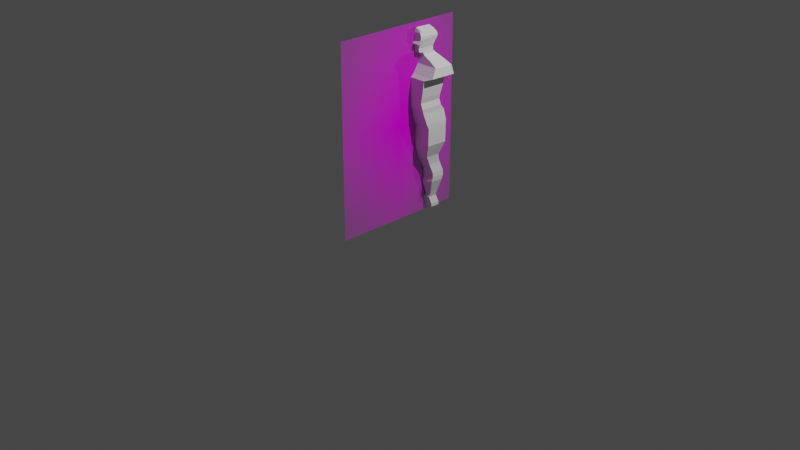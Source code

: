 # Source: Human.blend  (saved by Blender 2.80.75; exported with 4.5.12 LTS)
import bpy
from mathutils import Matrix  # noqa: F401  (used for matrix-valued properties, if any)

bpy.ops.wm.read_factory_settings(use_empty=True)
scene = bpy.context.scene
scene.name = 'Scene'

# ---- collections
col_collection = bpy.data.collections.new('Collection'); scene.collection.children.link(col_collection)

# ---- images (referenced by path relative to the original .blend; pixels are not part of the script)
import os
ASSET_DIR = os.environ.get("B2B_ASSET_DIR", "")  # directory of the original .blend (textures are referenced by path, not embedded)
HERE = os.path.dirname(os.path.abspath(__file__))  # packed textures are extracted next to this script under _unpacked/

def load_image(name, relpath, width, height, colorspace="sRGB"):
    """Load a texture the original file referenced (path relative to the .blend, or extracted next to this script)."""
    p = next((c for c in (os.path.join(HERE, relpath), os.path.join(ASSET_DIR, relpath)) if relpath and os.path.exists(c)), "")
    if p:
        img = bpy.data.images.load(p, check_existing=True)
        img.name = name
    else:  # same state as the original file: an image datablock whose file is absent (Cycles renders it pink)
        img = bpy.data.images.new(name, width, height)
        img.source = "FILE"
        img.filepath = "//" + (relpath or name)
    img.colorspace_settings.name = colorspace
    return img
img_human_jpg = load_image('Human.jpg', 'Human.jpg', 1024, 1024, 'sRGB')

# ---- materials (node trees are filled in below, after node groups)
mat_human = bpy.data.materials.new('Human')
mat_human.use_transparent_shadow = False

# ---- material node trees
mat_human.use_nodes = True; mat_human.node_tree.nodes.clear()
_N = mat_human.node_tree.nodes; _L = mat_human.node_tree.links
n0 = _N.new('ShaderNodeOutputMaterial'); n0.name = 'Material Output'; n0.location = (300, 300)
n1 = _N.new('ShaderNodeTexImage'); n1.name = 'Image Texture'; n1.location = (-400, 60)
n1.image = img_human_jpg
n1.extension = 'CLIP'
n2 = _N.new('ShaderNodeBsdfDiffuse'); n2.name = 'Diffuse BSDF'; n2.location = (-200, 60)
n3 = _N.new('ShaderNodeBsdfTransparent'); n3.name = 'Transparent BSDF'; n3.location = (-200, 240)
n4 = _N.new('ShaderNodeMixShader'); n4.name = 'Mix Shader'; n4.location = (0, 300)
_L.new(n1.outputs[0], n2.inputs[0])
_L.new(n1.outputs[1], n4.inputs[0])
_L.new(n3.outputs[0], n4.inputs[1])
_L.new(n2.outputs[0], n4.inputs[2])
_L.new(n4.outputs[0], n0.inputs[0])
n0.is_active_output = True

# ---- world
world_world = bpy.data.worlds.new('World'); scene.world = world_world
world_world.use_nodes = True; world_world.node_tree.nodes.clear()
_N = world_world.node_tree.nodes; _L = world_world.node_tree.links
n0 = _N.new('ShaderNodeOutputWorld'); n0.name = 'World Output'; n0.location = (300, 300)
n1 = _N.new('ShaderNodeBackground'); n1.name = 'Background'; n1.location = (10, 300)
n1.inputs[0].default_value = (0.05088, 0.05088, 0.05088, 1.0)
_L.new(n1.outputs[0], n0.inputs[0])
n0.is_active_output = True
world_world.color = (0.05088, 0.05088, 0.05088)
world_world.use_sun_shadow = False
world_world.sun_shadow_jitter_overblur = 0.0

# ---- cameras
cam_camera = bpy.data.cameras.new('Camera')
cam_camera.clip_end = 100.0
cam_camera.ortho_scale = 7.314

# ---- lights
light_light = bpy.data.lights.new('Light', 'POINT')
light_light.transmission_factor = 0.0
light_light.energy = 1000.0
light_light.shadow_soft_size = 0.1
light_light.shadow_maximum_resolution = 0.006
light_light.use_absolute_resolution = True

# ---- meshes
me_human = bpy.data.meshes.new('Human')
me_human.from_pydata([(-0.359, 0.0, -2.186e-08), (0.359, 0.0, -2.186e-08), (-0.359, 1.0, -2.186e-08), (0.359, 1.0, -2.186e-08)], [], [(0, 1, 3, 2)])
_uv = me_human.uv_layers.new(name='UVMap')
_uv.uv.foreach_set('vector', [0.0, 0.0, 1.0, 0.0, 1.0, 1.0, 0.0, 1.0])
me_human.materials.append(mat_human)
me_human.use_remesh_preserve_volume = False
me_human.use_remesh_preserve_attributes = False
me_human.use_mirror_vertex_groups = False
me_human.update()
me_cube_001 = bpy.data.meshes.new('Cube.001')
me_cube_001.from_pydata([(0.1218, 0.1562, 0.3622), (-0.1322, 0.1562, 0.3622), (0.1218, 0.4053, 0.3559), (-0.1322, 0.4053, 0.3559), (-0.06262, 0.2069, 0.8987), (-0.07116, 0.2216, 1.137), (-0.06262, 0.3934, 0.8933), (-0.06262, 0.3934, 1.133), (0.04919, 0.2069, 0.8987), (0.05781, 0.2216, 1.137), (0.04919, 0.3934, 0.8933), (0.05216, 0.3934, 1.133), (-0.08694, 0.2003, 1.033), (-0.08694, 0.4234, 1.042), (0.07277, 0.4234, 1.042), (0.07277, 0.2003, 1.033), (-0.08158, 0.2046, 1.11), (-0.08158, 0.4233, 1.088), (0.06498, 0.4233, 1.088), (0.06498, 0.2046, 1.11), (-0.06262, 0.3943, 0.9679), (0.05903, 0.3943, 0.9679), (0.05903, 0.2036, 0.9852), (-0.07622, 0.2036, 0.9852), (-0.06832, 0.2718, 0.8573), (-0.06832, 0.4318, 0.8519), (0.05216, 0.2718, 0.8573), (0.05216, 0.4318, 0.8519), (0.04919, 0.2591, 0.8878), (-0.06262, 0.4, 0.8824), (-0.06262, 0.2591, 0.8878), (0.04919, 0.4, 0.8824), (-0.2181, 0.2498, 0.7597), (-0.2181, 0.4633, 0.7534), (0.2076, 0.2498, 0.7597), (0.2076, 0.4633, 0.7534), (-0.2351, 0.1887, 0.66), (-0.2351, 0.4772, 0.6536), (0.2246, 0.1887, 0.66), (0.2246, 0.4772, 0.6536), (-0.1606, 0.1595, 0.6244), (-0.1606, 0.4478, 0.6181), (0.1502, 0.1595, 0.6244), (0.1495, 0.4478, 0.6181), (-0.1434, 0.153, 0.4252), (-0.1434, 0.4022, 0.4189), (0.1329, 0.153, 0.4252), (0.1329, 0.4022, 0.4189), (-0.1472, 0.1594, 0.2992), (-0.1472, 0.4085, 0.2929), (0.1368, 0.1594, 0.2992), (0.1368, 0.4085, 0.2929), (-0.148, 0.1742, 0.2427), (-0.148, 0.4499, 0.2363), (0.1375, 0.1742, 0.2427), (0.1375, 0.4499, 0.2363), (-0.1642, 0.2052, 0.1131), (-0.1642, 0.4658, 0.1068), (0.1538, 0.2052, 0.1131), (0.1538, 0.4658, 0.1068), (-0.006031, 0.2236, 0.01656), (-0.006031, 0.4244, 0.01024), (-0.0007266, 0.2236, 0.01656), (-0.0007266, 0.4244, 0.01024), (0.156, 0.2259, 0.06484), (-0.1665, 0.2259, 0.06484), (0.156, 0.4616, 0.05852), (-0.1665, 0.4616, 0.05852), (-0.07622, 0.1766, 0.9966), (0.05903, 0.1766, 0.9966), (0.05903, 0.1771, 0.9914), (-0.07622, 0.1771, 0.9914), (-0.06744, 0.3939, 0.9306), (0.04808, 0.3939, 0.9306), (0.04808, 0.2052, 0.942), (-0.06744, 0.2052, 0.942), (-0.09085, 0.4233, 1.065), (0.07403, 0.4233, 1.065), (0.07403, 0.2025, 1.072), (-0.09085, 0.2025, 1.072), (0.1381, 0.4475, 0.8027), (-0.1514, 0.2608, 0.8085), (0.1381, 0.2608, 0.8085), (-0.1514, 0.4475, 0.8027), (0.1427, 0.1563, 0.5248), (-0.1532, 0.1563, 0.5248), (0.1427, 0.425, 0.5185), (-0.1532, 0.425, 0.5185), (0.1564, 0.2211, -0.1383), (0.002144, 0.2189, -0.1866), (-0.01017, 0.4197, -0.1929), (-0.01017, 0.2189, -0.1866), (0.002144, 0.4197, -0.1929), (-0.1661, 0.2211, -0.1383), (0.1564, 0.4569, -0.1446), (-0.1661, 0.4569, -0.1446), (0.1057, 0.2644, -0.2999), (-0.001169, 0.2628, -0.3328), (-0.005197, 0.3997, -0.3371), (-0.005197, 0.2628, -0.3328), (-0.001169, 0.3997, -0.3371), (-0.1142, 0.2644, -0.2999), (0.1057, 0.4251, -0.3042), (-0.1142, 0.4251, -0.3042), (0.1003, 0.2945, -0.3645), (-0.001324, 0.2932, -0.3936), (-0.0103, 0.4145, -0.3975), (-0.0103, 0.2932, -0.3936), (-0.001324, 0.4145, -0.3975), (-0.1055, 0.2945, -0.3645), (0.1003, 0.437, -0.3683), (-0.1055, 0.437, -0.3683), (0.09897, 0.3106, -0.4097), (0.008244, 0.3092, -0.4388), (-0.01639, 0.4305, -0.4426), (-0.01639, 0.3092, -0.4388), (0.008244, 0.4305, -0.4426), (-0.1039, 0.3106, -0.4097), (0.09897, 0.453, -0.4135), (-0.1039, 0.453, -0.4135), (0.1138, 0.3401, -0.5121), (-0.0005863, 0.3387, -0.5413), (-0.01394, 0.4601, -0.5451), (-0.01394, 0.3387, -0.5413), (-0.0005863, 0.4601, -0.5451), (-0.1215, 0.3401, -0.5121), (0.1138, 0.4825, -0.5159), (-0.1215, 0.4825, -0.5159), (0.114, 0.3266, -0.6171), (-0.0004114, 0.3252, -0.6463), (-0.02031, 0.4465, -0.6501), (-0.02031, 0.3252, -0.6463), (-0.0004114, 0.4465, -0.6501), (-0.1214, 0.3266, -0.6171), (0.114, 0.469, -0.6209), (-0.1214, 0.469, -0.6209), (0.07505, 0.3577, -0.7662), (0.01132, 0.3568, -0.7856), (-0.01702, 0.4376, -0.7881), (-0.01702, 0.3568, -0.7856), (0.01132, 0.4376, -0.7881), (-0.08151, 0.3577, -0.7662), (0.07505, 0.4525, -0.7687), (-0.08151, 0.4525, -0.7687), (0.06083, 0.3491, -0.832), (-0.001193, 0.3481, -0.8478), (-0.01119, 0.4333, -0.8499), (-0.01119, 0.3481, -0.8478), (-0.001193, 0.4333, -0.8499), (-0.07227, 0.3491, -0.832), (0.06083, 0.449, -0.8341), (-0.07227, 0.449, -0.8341), (0.08046, 0.3657, -0.9143), (-0.0007545, 0.3647, -0.935), (-0.003503, 0.4508, -0.9377), (-0.003503, 0.3647, -0.935), (-0.0007545, 0.4508, -0.9377), (-0.08664, 0.3657, -0.9143), (0.08046, 0.4668, -0.917), (-0.08664, 0.4668, -0.917), (-0.0007212, 0.3652, -0.9549), (-0.00347, 0.4514, -0.9577), (0.08049, 0.3662, -0.9516), (-0.00347, 0.3652, -0.9549), (-0.0007212, 0.4514, -0.9577), (-0.0866, 0.3662, -0.9507), (0.08049, 0.4673, -0.9543), (-0.0866, 0.4673, -0.9534), (-0.02506, 0.4405, -0.4784), (-0.1115, 0.4629, -0.4492), (-0.1115, 0.3205, -0.4454), (-0.02506, 0.3192, -0.4746), (0.0164, 0.4405, -0.4784), (0.0164, 0.3192, -0.4746), (0.1036, 0.3205, -0.4454), (0.1036, 0.4629, -0.4492), (-0.128, 0.4813, -0.5684), (-0.128, 0.3389, -0.5646), (-0.01054, 0.4588, -0.5976), (-0.01054, 0.3375, -0.5938), (0.1166, 0.4813, -0.5684), (0.002363, 0.4588, -0.5976), (0.002363, 0.3375, -0.5938), (0.1166, 0.3389, -0.5646), (-0.01617, 0.4346, -0.819), (-0.07415, 0.4482, -0.8014), (-0.07415, 0.3622, -0.7991), (-0.01617, 0.3614, -0.8167), (0.06794, 0.3622, -0.7991), (0.06794, 0.4482, -0.8014), (0.008498, 0.4346, -0.819), (0.008498, 0.3614, -0.8167), (-0.005231, 0.1562, 0.3622), (-0.005231, 0.4053, 0.3559), (-0.006715, 0.3934, 0.8933), (-0.005231, 0.3934, 1.156), (-0.006715, 0.2069, 0.8987), (-0.006673, 0.2216, 1.161), (-0.007086, 0.2003, 1.033), (-0.007086, 0.4234, 1.042), (-0.008301, 0.2046, 1.11), (-0.008301, 0.4233, 1.088), (-0.001796, 0.3943, 0.9679), (-0.008597, 0.2036, 0.9852), (-0.00808, 0.4318, 0.8519), (-0.00808, 0.2718, 0.8573), (-0.006715, 0.4, 0.8824), (-0.006715, 0.2591, 0.8878), (-0.005231, 0.4633, 0.7534), (-0.005231, 0.2498, 0.7597), (-0.005231, 0.4772, 0.6536), (-0.005231, 0.1887, 0.66), (-0.006021, 0.4478, 0.6181), (-0.005231, 0.1595, 0.6244), (-0.005231, 0.4022, 0.4189), (-0.005231, 0.153, 0.4252), (-0.005231, 0.4085, 0.2929), (-0.005231, 0.1594, 0.2992), (-0.005231, 0.4499, 0.2363), (-0.005231, 0.1742, 0.2427), (-0.005231, 0.4658, 0.1068), (-0.005231, 0.2052, 0.1131), (-0.003379, 0.4244, 0.01024), (-0.003379, 0.2236, 0.01656), (-0.005231, 0.4616, 0.05852), (-0.005231, 0.2259, 0.06484), (-0.008597, 0.1766, 0.9966), (-0.008597, 0.1771, 0.9914), (-0.009679, 0.2052, 0.942), (-0.009679, 0.3939, 0.9306), (-0.008414, 0.4233, 1.065), (-0.008414, 0.2025, 1.072), (-0.006655, 0.4475, 0.8027), (-0.006655, 0.2608, 0.8085), (-0.005231, 0.425, 0.5185), (-0.005231, 0.1563, 0.5248)], [], [(1, 3, 49, 48), (2, 0, 50, 51), (215, 44, 1, 192), (214, 47, 2, 193), (14, 15, 22, 21), (201, 195, 11, 18), (16, 5, 7, 17), (200, 197, 5, 16), (32, 33, 37, 36), (73, 74, 8, 10), (30, 29, 25, 24), (82, 34, 35, 80), (12, 13, 20, 23), (22, 15, 69, 70), (202, 199, 14, 21), (27, 26, 82, 80), (16, 17, 76, 79), (231, 200, 16, 79), (230, 201, 18, 77), (18, 19, 78, 77), (229, 202, 21, 73), (75, 23, 20, 72), (228, 203, 23, 75), (35, 34, 38, 39), (10, 8, 28, 31), (207, 30, 24, 205), (206, 31, 27, 204), (4, 6, 29, 30), (31, 28, 26, 27), (194, 10, 31, 206), (196, 4, 30, 207), (36, 37, 41, 40), (83, 33, 32, 81), (233, 81, 32, 209), (232, 80, 35, 208), (43, 42, 84, 86), (39, 38, 42, 43), (209, 32, 36, 211), (208, 35, 39, 210), (235, 85, 44, 215), (85, 87, 45, 44), (211, 36, 40, 213), (210, 39, 43, 212), (51, 50, 54, 55), (195, 7, 5, 197), (234, 86, 47, 214), (217, 48, 52, 219), (48, 49, 53, 52), (192, 1, 48, 217), (193, 2, 51, 216), (59, 58, 64, 66), (55, 54, 58, 59), (216, 51, 55, 218), (52, 53, 57, 56), (225, 65, 60, 223), (219, 52, 56, 221), (218, 55, 59, 220), (224, 66, 63, 222), (73, 21, 22, 74), (56, 57, 67, 65), (220, 59, 66, 224), (221, 56, 65, 225), (227, 226, 68, 71), (12, 23, 71, 68), (203, 22, 70, 227), (198, 12, 68, 226), (14, 77, 78, 15), (75, 72, 6, 4), (196, 228, 75, 4), (194, 229, 73, 10), (18, 11, 9, 19), (199, 230, 77, 14), (12, 79, 76, 13), (198, 231, 79, 12), (86, 84, 46, 47), (204, 27, 80, 232), (205, 24, 81, 233), (24, 25, 83, 81), (44, 45, 3, 1), (40, 41, 87, 85), (212, 43, 86, 234), (213, 40, 85, 235), (223, 222, 63, 62), (47, 46, 0, 2), (66, 64, 88, 94), (60, 65, 93, 91), (92, 94, 102, 100), (93, 95, 103, 101), (61, 60, 91, 90), (65, 67, 95, 93), (64, 62, 89, 88), (63, 66, 94, 92), (62, 63, 92, 89), (67, 61, 90, 95), (101, 103, 111, 109), (98, 99, 107, 106), (89, 92, 100, 97), (88, 89, 97, 96), (94, 88, 96, 102), (95, 90, 98, 103), (91, 93, 101, 99), (90, 91, 99, 98), (111, 106, 114, 119), (110, 104, 112, 118), (100, 102, 110, 108), (97, 100, 108, 105), (96, 97, 105, 104), (102, 96, 104, 110), (103, 98, 106, 111), (99, 101, 109, 107), (174, 173, 121, 120), (173, 172, 124, 121), (107, 109, 117, 115), (106, 107, 115, 114), (109, 111, 119, 117), (108, 110, 118, 116), (105, 108, 116, 113), (104, 105, 113, 112), (181, 180, 134, 132), (177, 176, 135, 133), (175, 174, 120, 126), (169, 168, 122, 127), (171, 170, 125, 123), (168, 171, 123, 122), (170, 169, 127, 125), (172, 175, 126, 124), (130, 131, 139, 138), (131, 133, 141, 139), (182, 181, 132, 129), (183, 182, 129, 128), (180, 183, 128, 134), (176, 178, 130, 135), (179, 177, 133, 131), (178, 179, 131, 130), (185, 184, 146, 151), (189, 188, 144, 150), (133, 135, 143, 141), (132, 134, 142, 140), (129, 132, 140, 137), (128, 129, 137, 136), (134, 128, 136, 142), (135, 130, 138, 143), (145, 148, 156, 153), (148, 150, 158, 156), (187, 186, 149, 147), (184, 187, 147, 146), (186, 185, 151, 149), (190, 189, 150, 148), (191, 190, 148, 145), (188, 191, 145, 144), (156, 158, 166, 164), (157, 159, 167, 165), (144, 145, 153, 152), (150, 144, 152, 158), (151, 146, 154, 159), (147, 149, 157, 155), (146, 147, 155, 154), (149, 151, 159, 157), (153, 156, 164, 160), (152, 153, 160, 162), (158, 152, 162, 166), (159, 154, 161, 167), (155, 157, 165, 163), (154, 155, 163, 161), (163, 165, 167, 161), (160, 164, 166, 162), (117, 119, 169, 170), (114, 115, 171, 168), (115, 117, 170, 171), (119, 114, 168, 169), (116, 118, 175, 172), (118, 112, 174, 175), (113, 116, 172, 173), (112, 113, 173, 174), (122, 123, 179, 178), (123, 125, 177, 179), (127, 122, 178, 176), (125, 127, 176, 177), (126, 120, 183, 180), (120, 121, 182, 183), (121, 124, 181, 182), (124, 126, 180, 181), (141, 143, 185, 186), (138, 139, 187, 184), (139, 141, 186, 187), (143, 138, 184, 185), (136, 137, 191, 188), (137, 140, 190, 191), (140, 142, 189, 190), (142, 136, 188, 189), (60, 61, 222, 223), (42, 213, 235, 84), (41, 212, 234, 87), (26, 205, 233, 82), (25, 204, 232, 83), (15, 78, 231, 198), (13, 76, 230, 199), (6, 72, 229, 194), (8, 74, 228, 196), (15, 198, 226, 69), (23, 203, 227, 71), (70, 69, 226, 227), (58, 221, 225, 64), (57, 220, 224, 67), (67, 224, 222, 61), (53, 218, 220, 57), (54, 219, 221, 58), (64, 225, 223, 62), (49, 216, 218, 53), (3, 193, 216, 49), (0, 192, 217, 50), (50, 217, 219, 54), (87, 234, 214, 45), (11, 195, 197, 9), (37, 210, 212, 41), (38, 211, 213, 42), (84, 235, 215, 46), (33, 208, 210, 37), (34, 209, 211, 38), (83, 232, 208, 33), (82, 233, 209, 34), (8, 196, 207, 28), (6, 194, 206, 29), (29, 206, 204, 25), (28, 207, 205, 26), (74, 22, 203, 228), (72, 20, 202, 229), (76, 17, 201, 230), (78, 19, 200, 231), (20, 13, 199, 202), (19, 9, 197, 200), (17, 7, 195, 201), (45, 214, 193, 3), (46, 215, 192, 0)])
_uv = me_cube_001.uv_layers.new(name='UVMap')
_uv.uv.foreach_set('vector', [0.375, 0.0, 0.375, 0.25, 0.375, 0.25, 0.375, 0.0, 0.375, 0.5, 0.375, 0.75, 0.375, 0.75, 0.375, 0.5, 0.375, 0.875, 0.375, 1.0, 0.375, 1.0, 0.375, 0.875, 0.375, 0.375, 0.375, 0.5, 0.375, 0.5, 0.375, 0.375, 0.5, 0.5, 0.5, 0.75, 0.4375, 0.75, 0.4375, 0.5, 0.5625, 0.375, 0.625, 0.375, 0.625, 0.5, 0.5625, 0.5, 0.5625, 0.0, 0.625, 0.0, 0.625, 0.25, 0.5625, 0.25, 0.5625, 0.875, 0.625, 0.875, 0.625, 1.0, 0.5625, 1.0, 0.375, 0.0, 0.375, 0.25, 0.375, 0.25, 0.375, 0.0, 0.4062, 0.5, 0.4062, 0.75, 0.375, 0.75, 0.375, 0.5, 0.375, 0.0, 0.375, 0.25, 0.375, 0.25, 0.375, 0.0, 0.375, 0.75, 0.375, 0.75, 0.375, 0.5, 0.375, 0.5, 0.5, 0.0, 0.5, 0.25, 0.4375, 0.25, 0.4375, 0.0, 0.4375, 0.75, 0.5, 0.75, 0.5, 0.75, 0.4375, 0.75, 0.4375, 0.375, 0.5, 0.375, 0.5, 0.5, 0.4375, 0.5, 0.375, 0.5, 0.375, 0.75, 0.375, 0.75, 0.375, 0.5, 0.5625, 0.0, 0.5625, 0.25, 0.5312, 0.25, 0.5312, 0.0, 0.5312, 0.875, 0.5625, 0.875, 0.5625, 1.0, 0.5312, 1.0, 0.5312, 0.375, 0.5625, 0.375, 0.5625, 0.5, 0.5312, 0.5, 0.5625, 0.5, 0.5625, 0.75, 0.5312, 0.75, 0.5312, 0.5, 0.4062, 0.375, 0.4375, 0.375, 0.4375, 0.5, 0.4062, 0.5, 0.4062, 0.0, 0.4375, 0.0, 0.4375, 0.25, 0.4062, 0.25, 0.4062, 0.875, 0.4375, 0.875, 0.4375, 1.0, 0.4062, 1.0, 0.375, 0.5, 0.375, 0.75, 0.375, 0.75, 0.375, 0.5, 0.375, 0.5, 0.375, 0.75, 0.375, 0.75, 0.375, 0.5, 0.375, 0.875, 0.375, 1.0, 0.375, 1.0, 0.375, 0.875, 0.375, 0.375, 0.375, 0.5, 0.375, 0.5, 0.375, 0.375, 0.375, 0.0, 0.375, 0.25, 0.375, 0.25, 0.375, 0.0, 0.375, 0.5, 0.375, 0.75, 0.375, 0.75, 0.375, 0.5, 0.375, 0.375, 0.375, 0.5, 0.375, 0.5, 0.375, 0.375, 0.375, 0.875, 0.375, 1.0, 0.375, 1.0, 0.375, 0.875, 0.375, 0.0, 0.375, 0.25, 0.375, 0.25, 0.375, 0.0, 0.375, 0.25, 0.375, 0.25, 0.375, 0.0, 0.375, 0.0, 0.375, 0.875, 0.375, 1.0, 0.375, 1.0, 0.375, 0.875, 0.375, 0.375, 0.375, 0.5, 0.375, 0.5, 0.375, 0.375, 0.375, 0.5, 0.375, 0.75, 0.375, 0.75, 0.375, 0.5, 0.375, 0.5, 0.375, 0.75, 0.375, 0.75, 0.375, 0.5, 0.375, 0.875, 0.375, 1.0, 0.375, 1.0, 0.375, 0.875, 0.375, 0.375, 0.375, 0.5, 0.375, 0.5, 0.375, 0.375, 0.375, 0.875, 0.375, 1.0, 0.375, 1.0, 0.375, 0.875, 0.375, 0.0, 0.375, 0.25, 0.375, 0.25, 0.375, 0.0, 0.375, 0.875, 0.375, 1.0, 0.375, 1.0, 0.375, 0.875, 0.375, 0.375, 0.375, 0.5, 0.375, 0.5, 0.375, 0.375, 0.375, 0.5, 0.375, 0.75, 0.375, 0.75, 0.375, 0.5, 0.75, 0.5, 0.875, 0.5, 0.875, 0.75, 0.75, 0.75, 0.375, 0.375, 0.375, 0.5, 0.375, 0.5, 0.375, 0.375, 0.375, 0.875, 0.375, 1.0, 0.375, 1.0, 0.375, 0.875, 0.375, 0.0, 0.375, 0.25, 0.375, 0.25, 0.375, 0.0, 0.375, 0.875, 0.375, 1.0, 0.375, 1.0, 0.375, 0.875, 0.375, 0.375, 0.375, 0.5, 0.375, 0.5, 0.375, 0.375, 0.375, 0.5, 0.375, 0.75, 0.375, 0.75, 0.375, 0.5, 0.375, 0.5, 0.375, 0.75, 0.375, 0.75, 0.375, 0.5, 0.375, 0.375, 0.375, 0.5, 0.375, 0.5, 0.375, 0.375, 0.375, 0.0, 0.375, 0.25, 0.375, 0.25, 0.375, 0.0, 0.375, 0.875, 0.375, 1.0, 0.375, 1.0, 0.375, 0.875, 0.375, 0.875, 0.375, 1.0, 0.375, 1.0, 0.375, 0.875, 0.375, 0.375, 0.375, 0.5, 0.375, 0.5, 0.375, 0.375, 0.375, 0.375, 0.375, 0.5, 0.375, 0.5, 0.375, 0.375, 0.4062, 0.5, 0.4375, 0.5, 0.4375, 0.75, 0.4062, 0.75, 0.375, 0.0, 0.375, 0.25, 0.375, 0.25, 0.375, 0.0, 0.375, 0.375, 0.375, 0.5, 0.375, 0.5, 0.375, 0.375, 0.375, 0.875, 0.375, 1.0, 0.375, 1.0, 0.375, 0.875, 0.4375, 0.875, 0.5, 0.875, 0.5, 1.0, 0.4375, 1.0, 0.5, 0.0, 0.4375, 0.0, 0.4375, 0.0, 0.5, 0.0, 0.4375, 0.875, 0.4375, 0.75, 0.4375, 0.75, 0.4375, 0.875, 0.5, 0.875, 0.5, 1.0, 0.5, 1.0, 0.5, 0.875, 0.5, 0.5, 0.5312, 0.5, 0.5312, 0.75, 0.5, 0.75, 0.4062, 0.0, 0.4062, 0.25, 0.375, 0.25, 0.375, 0.0, 0.375, 0.875, 0.4062, 0.875, 0.4062, 1.0, 0.375, 1.0, 0.375, 0.375, 0.4062, 0.375, 0.4062, 0.5, 0.375, 0.5, 0.5625, 0.5, 0.625, 0.5, 0.625, 0.75, 0.5625, 0.75, 0.5, 0.375, 0.5312, 0.375, 0.5312, 0.5, 0.5, 0.5, 0.5, 0.0, 0.5312, 0.0, 0.5312, 0.25, 0.5, 0.25, 0.5, 0.875, 0.5312, 0.875, 0.5312, 1.0, 0.5, 1.0, 0.375, 0.5, 0.375, 0.75, 0.375, 0.75, 0.375, 0.5, 0.375, 0.375, 0.375, 0.5, 0.375, 0.5, 0.375, 0.375, 0.375, 0.875, 0.375, 1.0, 0.375, 1.0, 0.375, 0.875, 0.375, 0.0, 0.375, 0.25, 0.375, 0.25, 0.375, 0.0, 0.375, 0.0, 0.375, 0.25, 0.375, 0.25, 0.375, 0.0, 0.375, 0.0, 0.375, 0.25, 0.375, 0.25, 0.375, 0.0, 0.375, 0.375, 0.375, 0.5, 0.375, 0.5, 0.375, 0.375, 0.375, 0.875, 0.375, 1.0, 0.375, 1.0, 0.375, 0.875, 0.375, 0.875, 0.375, 0.375, 0.375, 0.5, 0.375, 0.75, 0.375, 0.5, 0.375, 0.75, 0.375, 0.75, 0.375, 0.5, 0.375, 0.5, 0.375, 0.75, 0.375, 0.75, 0.375, 0.5, 0.375, 1.0, 0.375, 1.0, 0.375, 1.0, 0.375, 1.0, 0.375, 0.5, 0.375, 0.5, 0.375, 0.5, 0.375, 0.5, 0.375, 0.0, 0.375, 0.25, 0.375, 0.25, 0.375, 0.0, 0.375, 0.25, 0.375, 1.0, 0.375, 1.0, 0.375, 0.25, 0.375, 0.0, 0.375, 0.25, 0.375, 0.25, 0.375, 0.0, 0.375, 0.75, 0.375, 0.75, 0.375, 0.75, 0.375, 0.75, 0.375, 0.5, 0.375, 0.5, 0.375, 0.5, 0.375, 0.5, 0.375, 0.75, 0.375, 0.5, 0.375, 0.5, 0.375, 0.75, 0.375, 0.25, 0.375, 0.25, 0.375, 0.25, 0.375, 0.25, 0.375, 0.0, 0.375, 0.25, 0.375, 0.25, 0.375, 0.0, 0.375, 0.25, 0.375, 1.0, 0.375, 1.0, 0.375, 0.25, 0.375, 0.75, 0.375, 0.5, 0.375, 0.5, 0.375, 0.75, 0.375, 0.75, 0.375, 0.75, 0.375, 0.75, 0.375, 0.75, 0.375, 0.5, 0.375, 0.75, 0.375, 0.75, 0.375, 0.5, 0.375, 0.25, 0.375, 0.25, 0.375, 0.25, 0.375, 0.25, 0.375, 1.0, 0.375, 1.0, 0.375, 1.0, 0.375, 1.0, 0.375, 0.25, 0.375, 1.0, 0.375, 1.0, 0.375, 0.25, 0.375, 0.25, 0.375, 0.25, 0.375, 0.25, 0.375, 0.25, 0.375, 0.5, 0.375, 0.75, 0.375, 0.75, 0.375, 0.5, 0.375, 0.5, 0.375, 0.5, 0.375, 0.5, 0.375, 0.5, 0.375, 0.75, 0.375, 0.5, 0.375, 0.5, 0.375, 0.75, 0.375, 0.75, 0.375, 0.75, 0.375, 0.75, 0.375, 0.75, 0.375, 0.5, 0.375, 0.75, 0.375, 0.75, 0.375, 0.5, 0.375, 0.25, 0.375, 0.25, 0.375, 0.25, 0.375, 0.25, 0.375, 1.0, 0.375, 1.0, 0.375, 1.0, 0.375, 1.0, 0.375, 0.75, 0.375, 0.75, 0.375, 0.75, 0.375, 0.75, 0.375, 0.75, 0.375, 0.5, 0.375, 0.5, 0.375, 0.75, 0.375, 1.0, 0.375, 1.0, 0.375, 1.0, 0.375, 1.0, 0.375, 0.25, 0.375, 1.0, 0.375, 1.0, 0.375, 0.25, 0.375, 0.0, 0.375, 0.25, 0.375, 0.25, 0.375, 0.0, 0.375, 0.5, 0.375, 0.5, 0.375, 0.5, 0.375, 0.5, 0.375, 0.75, 0.375, 0.5, 0.375, 0.5, 0.375, 0.75, 0.375, 0.75, 0.375, 0.75, 0.375, 0.75, 0.375, 0.75, 0.375, 0.5, 0.375, 0.5, 0.375, 0.5, 0.375, 0.5, 0.375, 0.0, 0.375, 0.25, 0.375, 0.25, 0.375, 0.0, 0.375, 0.5, 0.375, 0.75, 0.375, 0.75, 0.375, 0.5, 0.375, 0.25, 0.375, 0.25, 0.375, 0.25, 0.375, 0.25, 0.375, 1.0, 0.375, 1.0, 0.375, 1.0, 0.375, 1.0, 0.375, 0.25, 0.375, 1.0, 0.375, 1.0, 0.375, 0.25, 0.375, 0.0, 0.375, 0.25, 0.375, 0.25, 0.375, 0.0, 0.375, 0.5, 0.375, 0.5, 0.375, 0.5, 0.375, 0.5, 0.375, 0.25, 0.375, 1.0, 0.375, 1.0, 0.375, 0.25, 0.375, 1.0, 0.375, 1.0, 0.375, 1.0, 0.375, 1.0, 0.375, 0.75, 0.375, 0.5, 0.375, 0.5, 0.375, 0.75, 0.375, 0.75, 0.375, 0.75, 0.375, 0.75, 0.375, 0.75, 0.375, 0.5, 0.375, 0.75, 0.375, 0.75, 0.375, 0.5, 0.375, 0.25, 0.375, 0.25, 0.375, 0.25, 0.375, 0.25, 0.375, 1.0, 0.375, 1.0, 0.375, 1.0, 0.375, 1.0, 0.375, 0.25, 0.375, 1.0, 0.375, 1.0, 0.375, 0.25, 0.375, 0.25, 0.375, 0.25, 0.375, 0.25, 0.375, 0.25, 0.375, 0.5, 0.375, 0.75, 0.375, 0.75, 0.375, 0.5, 0.375, 0.0, 0.375, 0.25, 0.375, 0.25, 0.375, 0.0, 0.375, 0.5, 0.375, 0.5, 0.375, 0.5, 0.375, 0.5, 0.375, 0.75, 0.375, 0.5, 0.375, 0.5, 0.375, 0.75, 0.375, 0.75, 0.375, 0.75, 0.375, 0.75, 0.375, 0.75, 0.375, 0.5, 0.375, 0.75, 0.375, 0.75, 0.375, 0.5, 0.375, 0.25, 0.375, 0.25, 0.375, 0.25, 0.375, 0.25, 0.375, 0.75, 0.375, 0.5, 0.375, 0.5, 0.375, 0.75, 0.375, 0.5, 0.375, 0.5, 0.375, 0.5, 0.375, 0.5, 0.375, 1.0, 0.375, 1.0, 0.375, 1.0, 0.375, 1.0, 0.375, 0.25, 0.375, 1.0, 0.375, 1.0, 0.375, 0.25, 0.375, 0.0, 0.375, 0.25, 0.375, 0.25, 0.375, 0.0, 0.375, 0.5, 0.375, 0.5, 0.375, 0.5, 0.375, 0.5, 0.375, 0.75, 0.375, 0.5, 0.375, 0.5, 0.375, 0.75, 0.375, 0.75, 0.375, 0.75, 0.375, 0.75, 0.375, 0.75, 0.375, 0.5, 0.375, 0.5, 0.375, 0.5, 0.375, 0.5, 0.375, 0.0, 0.375, 0.25, 0.375, 0.25, 0.375, 0.0, 0.375, 0.75, 0.375, 0.75, 0.375, 0.75, 0.375, 0.75, 0.375, 0.5, 0.375, 0.75, 0.375, 0.75, 0.375, 0.5, 0.375, 0.25, 0.375, 0.25, 0.375, 0.25, 0.375, 0.25, 0.375, 1.0, 0.375, 1.0, 0.375, 1.0, 0.375, 1.0, 0.375, 0.25, 0.375, 1.0, 0.375, 1.0, 0.375, 0.25, 0.375, 0.0, 0.375, 0.25, 0.375, 0.25, 0.375, 0.0, 0.375, 0.75, 0.375, 0.5, 0.375, 0.5, 0.375, 0.75, 0.375, 0.75, 0.375, 0.75, 0.375, 0.75, 0.375, 0.75, 0.375, 0.5, 0.375, 0.75, 0.375, 0.75, 0.375, 0.5, 0.375, 0.25, 0.375, 0.25, 0.375, 0.25, 0.375, 0.25, 0.375, 1.0, 0.375, 1.0, 0.375, 1.0, 0.375, 1.0, 0.375, 0.25, 0.375, 1.0, 0.375, 1.0, 0.375, 0.25, 0.375, 1.0, 0.375, 1.0, 0.375, 0.25, 0.375, 0.25, 0.375, 0.75, 0.375, 0.5, 0.375, 0.5, 0.375, 0.75, 0.375, 0.0, 0.375, 0.25, 0.375, 0.25, 0.375, 0.0, 0.375, 0.25, 0.375, 1.0, 0.375, 1.0, 0.375, 0.25, 0.375, 1.0, 0.375, 1.0, 0.375, 1.0, 0.375, 1.0, 0.375, 0.25, 0.375, 0.25, 0.375, 0.25, 0.375, 0.25, 0.375, 0.5, 0.375, 0.5, 0.375, 0.5, 0.375, 0.5, 0.375, 0.5, 0.375, 0.75, 0.375, 0.75, 0.375, 0.5, 0.375, 0.75, 0.375, 0.5, 0.375, 0.5, 0.375, 0.75, 0.375, 0.75, 0.375, 0.75, 0.375, 0.75, 0.375, 0.75, 0.375, 0.25, 0.375, 1.0, 0.375, 1.0, 0.375, 0.25, 0.375, 1.0, 0.375, 1.0, 0.375, 1.0, 0.375, 1.0, 0.375, 0.25, 0.375, 0.25, 0.375, 0.25, 0.375, 0.25, 0.375, 0.0, 0.375, 0.25, 0.375, 0.25, 0.375, 0.0, 0.375, 0.5, 0.375, 0.75, 0.375, 0.75, 0.375, 0.5, 0.375, 0.75, 0.375, 0.75, 0.375, 0.75, 0.375, 0.75, 0.375, 0.75, 0.375, 0.5, 0.375, 0.5, 0.375, 0.75, 0.375, 0.5, 0.375, 0.5, 0.375, 0.5, 0.375, 0.5, 0.375, 0.0, 0.375, 0.25, 0.375, 0.25, 0.375, 0.0, 0.375, 0.25, 0.375, 1.0, 0.375, 1.0, 0.375, 0.25, 0.375, 1.0, 0.375, 1.0, 0.375, 1.0, 0.375, 1.0, 0.375, 0.25, 0.375, 0.25, 0.375, 0.25, 0.375, 0.25, 0.375, 0.75, 0.375, 0.75, 0.375, 0.75, 0.375, 0.75, 0.375, 0.75, 0.375, 0.5, 0.375, 0.5, 0.375, 0.75, 0.375, 0.5, 0.375, 0.5, 0.375, 0.5, 0.375, 0.5, 0.375, 0.5, 0.375, 0.75, 0.375, 0.75, 0.375, 0.5, 0.375, 1.0, 0.375, 0.25, 0.375, 0.375, 0.375, 0.875, 0.375, 0.75, 0.375, 0.875, 0.375, 0.875, 0.375, 0.75, 0.375, 0.25, 0.375, 0.375, 0.375, 0.375, 0.375, 0.25, 0.375, 0.75, 0.375, 0.875, 0.375, 0.875, 0.375, 0.75, 0.375, 0.25, 0.375, 0.375, 0.375, 0.375, 0.375, 0.25, 0.5, 0.75, 0.5312, 0.75, 0.5312, 0.875, 0.5, 0.875, 0.5, 0.25, 0.5312, 0.25, 0.5312, 0.375, 0.5, 0.375, 0.375, 0.25, 0.4062, 0.25, 0.4062, 0.375, 0.375, 0.375, 0.375, 0.75, 0.4062, 0.75, 0.4062, 0.875, 0.375, 0.875, 0.5, 0.75, 0.5, 0.875, 0.5, 0.875, 0.5, 0.75, 0.4375, 1.0, 0.4375, 0.875, 0.4375, 0.875, 0.4375, 1.0, 0.4375, 0.75, 0.5, 0.75, 0.5, 0.875, 0.4375, 0.875, 0.375, 0.75, 0.375, 0.875, 0.375, 0.875, 0.375, 0.75, 0.375, 0.25, 0.375, 0.375, 0.375, 0.375, 0.375, 0.25, 0.375, 0.25, 0.375, 0.375, 0.375, 0.375, 0.375, 0.25, 0.375, 0.25, 0.375, 0.375, 0.375, 0.375, 0.375, 0.25, 0.375, 0.75, 0.375, 0.875, 0.375, 0.875, 0.375, 0.75, 0.375, 0.75, 0.375, 0.875, 0.375, 0.875, 0.375, 0.75, 0.375, 0.25, 0.375, 0.375, 0.375, 0.375, 0.375, 0.25, 0.375, 0.25, 0.375, 0.375, 0.375, 0.375, 0.375, 0.25, 0.375, 0.75, 0.375, 0.875, 0.375, 0.875, 0.375, 0.75, 0.375, 0.75, 0.375, 0.875, 0.375, 0.875, 0.375, 0.75, 0.375, 0.25, 0.375, 0.375, 0.375, 0.375, 0.375, 0.25, 0.625, 0.5, 0.75, 0.5, 0.75, 0.75, 0.625, 0.75, 0.375, 0.25, 0.375, 0.375, 0.375, 0.375, 0.375, 0.25, 0.375, 0.75, 0.375, 0.875, 0.375, 0.875, 0.375, 0.75, 0.375, 0.75, 0.375, 0.875, 0.375, 0.875, 0.375, 0.75, 0.375, 0.25, 0.375, 0.375, 0.375, 0.375, 0.375, 0.25, 0.375, 0.75, 0.375, 0.875, 0.375, 0.875, 0.375, 0.75, 0.375, 0.25, 0.375, 0.375, 0.375, 0.375, 0.375, 0.25, 0.375, 0.75, 0.375, 0.875, 0.375, 0.875, 0.375, 0.75, 0.375, 0.75, 0.375, 0.875, 0.375, 0.875, 0.375, 0.75, 0.375, 0.25, 0.375, 0.375, 0.375, 0.375, 0.375, 0.25, 0.375, 0.25, 0.375, 0.375, 0.375, 0.375, 0.375, 0.25, 0.375, 0.75, 0.375, 0.875, 0.375, 0.875, 0.375, 0.75, 0.4062, 0.75, 0.4375, 0.75, 0.4375, 0.875, 0.4062, 0.875, 0.4062, 0.25, 0.4375, 0.25, 0.4375, 0.375, 0.4062, 0.375, 0.5312, 0.25, 0.5625, 0.25, 0.5625, 0.375, 0.5312, 0.375, 0.5312, 0.75, 0.5625, 0.75, 0.5625, 0.875, 0.5312, 0.875, 0.4375, 0.25, 0.5, 0.25, 0.5, 0.375, 0.4375, 0.375, 0.5625, 0.75, 0.625, 0.75, 0.625, 0.875, 0.5625, 0.875, 0.5625, 0.25, 0.625, 0.25, 0.625, 0.375, 0.5625, 0.375, 0.375, 0.25, 0.375, 0.375, 0.375, 0.375, 0.375, 0.25, 0.375, 0.75, 0.375, 0.875, 0.375, 0.875, 0.375, 0.75])
me_cube_001.use_remesh_preserve_volume = False
me_cube_001.use_remesh_preserve_attributes = False
me_cube_001.use_mirror_vertex_groups = False
me_cube_001.update()

# ---- objects
ob_light = bpy.data.objects.new('Light', light_light)
ob_camera = bpy.data.objects.new('Camera', cam_camera)
ob_human = bpy.data.objects.new('Human', me_human)
ob_cube = bpy.data.objects.new('Cube', me_cube_001)

# ---- transforms, parenting, visibility, modifiers, constraints
ob_light.location = (4.076, 1.005, 5.904)
ob_light.rotation_euler = (0.6503, 0.05522, 1.866)
ob_light.lock_rotations_4d = False
ob_light.empty_display_type = 'ARROWS'
ob_light.color = (0.0, 0.0, 0.0, 0.0)
ob_light.lineart.crease_threshold = 0.0
ob_camera.location = (7.359, -6.926, 4.958)
ob_camera.rotation_euler = (1.109, 0.0, 0.8149)
ob_camera.lock_rotations_4d = False
ob_camera.empty_display_type = 'ARROWS'
ob_camera.color = (0.0, 0.0, 0.0, 0.0)
ob_camera.display_type = 'WIRE'
ob_camera.lineart.crease_threshold = 0.0
ob_human.location = (0.0, 0.0, 0.0)
ob_human.rotation_euler = (1.571, -0.0, 1.571)
ob_human.scale = (2.002, 2.0, 1.0)
ob_human.lineart.crease_threshold = 0.0
ob_cube.location = (0.0, 0.0, 0.9035)
ob_cube.scale = (1.166, 1.0, 0.9)
ob_cube.lineart.crease_threshold = 0.0

# ---- collection membership
col_collection.objects.link(ob_light)
col_collection.objects.link(ob_camera)
col_collection.objects.link(ob_human)
col_collection.objects.link(ob_cube)

# ---- scene / render settings (as saved in the file)
scene.camera = ob_camera
scene.frame_start = 1; scene.frame_end = 250; scene.frame_set(1)
scene.render.engine = 'BLENDER_EEVEE_NEXT'
scene.cycles.use_denoising = False
scene.cycles.samples = 128
scene.cycles.sampling_pattern = 'TABULATED_SOBOL'
scene.cycles.use_adaptive_sampling = False
scene.cycles.use_light_tree = False
scene.view_settings.view_transform = 'Filmic'
bpy.context.view_layer.update()

